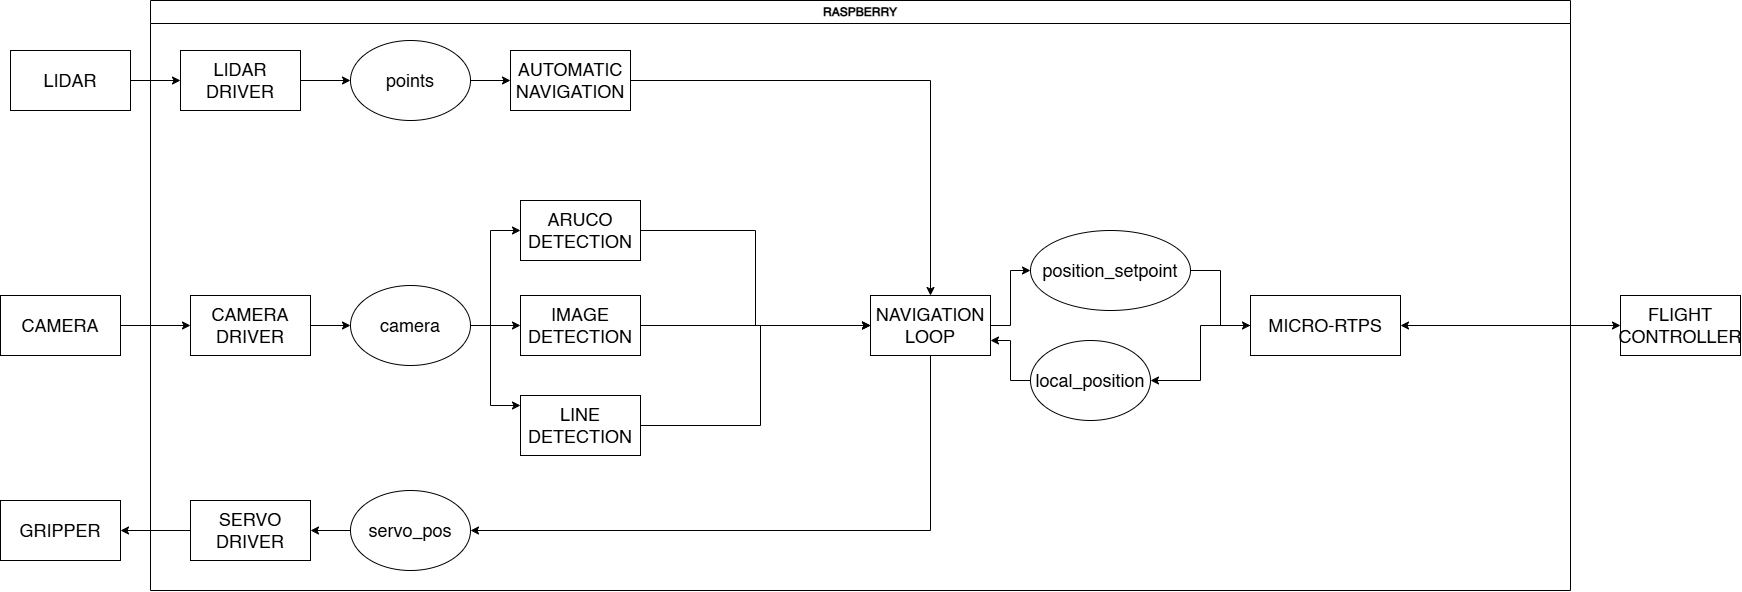

The diagram above was exported from draw.io. Its source (the exported page's mxGraphModel, read from the mxfile embedded in the PNG):
<mxGraphModel dx="1857" dy="953" grid="1" gridSize="10" guides="1" tooltips="1" connect="1" arrows="1" fold="1" page="1" pageScale="1" pageWidth="850" pageHeight="1100" math="0" shadow="0">
  <root>
    <mxCell id="0" />
    <mxCell id="1" parent="0" />
    <mxCell id="o6VZL_QBVWnj5fEu_uwG-7" value="RASPBERRY" style="swimlane;whiteSpace=wrap;html=1;movable=1;resizable=1;rotatable=1;deletable=1;editable=1;locked=0;connectable=1;" parent="1" vertex="1">
      <mxGeometry x="220" y="130" width="1420" height="590" as="geometry" />
    </mxCell>
    <mxCell id="o6VZL_QBVWnj5fEu_uwG-21" style="edgeStyle=orthogonalEdgeStyle;rounded=0;orthogonalLoop=1;jettySize=auto;html=1;" parent="o6VZL_QBVWnj5fEu_uwG-7" source="o6VZL_QBVWnj5fEu_uwG-8" target="o6VZL_QBVWnj5fEu_uwG-15" edge="1">
      <mxGeometry relative="1" as="geometry" />
    </mxCell>
    <mxCell id="o6VZL_QBVWnj5fEu_uwG-8" value="LIDAR DRIVER" style="rounded=0;whiteSpace=wrap;html=1;fontSize=18;" parent="o6VZL_QBVWnj5fEu_uwG-7" vertex="1">
      <mxGeometry x="30" y="50" width="120" height="60" as="geometry" />
    </mxCell>
    <mxCell id="0PYQPBnco-dMHcLCZX4b-3" style="edgeStyle=orthogonalEdgeStyle;rounded=0;orthogonalLoop=1;jettySize=auto;html=1;" parent="o6VZL_QBVWnj5fEu_uwG-7" source="o6VZL_QBVWnj5fEu_uwG-15" target="o6VZL_QBVWnj5fEu_uwG-23" edge="1">
      <mxGeometry relative="1" as="geometry" />
    </mxCell>
    <mxCell id="o6VZL_QBVWnj5fEu_uwG-15" value="&lt;font&gt;points&lt;/font&gt;" style="ellipse;whiteSpace=wrap;html=1;fontSize=18;" parent="o6VZL_QBVWnj5fEu_uwG-7" vertex="1">
      <mxGeometry x="200" y="40" width="120" height="80" as="geometry" />
    </mxCell>
    <mxCell id="Crf3P3_QVkCQn2WgLYOi-4" style="edgeStyle=orthogonalEdgeStyle;rounded=0;orthogonalLoop=1;jettySize=auto;html=1;" edge="1" parent="o6VZL_QBVWnj5fEu_uwG-7" source="o6VZL_QBVWnj5fEu_uwG-23" target="o6VZL_QBVWnj5fEu_uwG-53">
      <mxGeometry relative="1" as="geometry" />
    </mxCell>
    <mxCell id="o6VZL_QBVWnj5fEu_uwG-23" value="AUTOMATIC NAVIGATION" style="rounded=0;whiteSpace=wrap;html=1;fontSize=18;" parent="o6VZL_QBVWnj5fEu_uwG-7" vertex="1">
      <mxGeometry x="360" y="50" width="120" height="60" as="geometry" />
    </mxCell>
    <mxCell id="Crf3P3_QVkCQn2WgLYOi-9" style="edgeStyle=orthogonalEdgeStyle;rounded=0;orthogonalLoop=1;jettySize=auto;html=1;" edge="1" parent="o6VZL_QBVWnj5fEu_uwG-7" source="o6VZL_QBVWnj5fEu_uwG-33" target="o6VZL_QBVWnj5fEu_uwG-28">
      <mxGeometry relative="1" as="geometry" />
    </mxCell>
    <mxCell id="o6VZL_QBVWnj5fEu_uwG-33" value="position_setpoint" style="ellipse;whiteSpace=wrap;html=1;fontSize=18;" parent="o6VZL_QBVWnj5fEu_uwG-7" vertex="1">
      <mxGeometry x="880" y="230" width="160" height="80" as="geometry" />
    </mxCell>
    <mxCell id="Crf3P3_QVkCQn2WgLYOi-1" style="edgeStyle=orthogonalEdgeStyle;rounded=0;orthogonalLoop=1;jettySize=auto;html=1;entryX=0;entryY=0.5;entryDx=0;entryDy=0;" edge="1" parent="o6VZL_QBVWnj5fEu_uwG-7" source="o6VZL_QBVWnj5fEu_uwG-38" target="o6VZL_QBVWnj5fEu_uwG-53">
      <mxGeometry relative="1" as="geometry" />
    </mxCell>
    <mxCell id="o6VZL_QBVWnj5fEu_uwG-38" value="ARUCO DETECTION" style="rounded=0;whiteSpace=wrap;html=1;fontSize=18;" parent="o6VZL_QBVWnj5fEu_uwG-7" vertex="1">
      <mxGeometry x="370" y="200" width="120" height="60" as="geometry" />
    </mxCell>
    <mxCell id="Crf3P3_QVkCQn2WgLYOi-2" style="edgeStyle=orthogonalEdgeStyle;rounded=0;orthogonalLoop=1;jettySize=auto;html=1;" edge="1" parent="o6VZL_QBVWnj5fEu_uwG-7" source="o6VZL_QBVWnj5fEu_uwG-39" target="o6VZL_QBVWnj5fEu_uwG-53">
      <mxGeometry relative="1" as="geometry" />
    </mxCell>
    <mxCell id="o6VZL_QBVWnj5fEu_uwG-39" value="IMAGE DETECTION" style="rounded=0;whiteSpace=wrap;html=1;fontSize=18;" parent="o6VZL_QBVWnj5fEu_uwG-7" vertex="1">
      <mxGeometry x="370" y="295" width="120" height="60" as="geometry" />
    </mxCell>
    <mxCell id="Crf3P3_QVkCQn2WgLYOi-3" style="edgeStyle=orthogonalEdgeStyle;rounded=0;orthogonalLoop=1;jettySize=auto;html=1;" edge="1" parent="o6VZL_QBVWnj5fEu_uwG-7" source="o6VZL_QBVWnj5fEu_uwG-40" target="o6VZL_QBVWnj5fEu_uwG-53">
      <mxGeometry relative="1" as="geometry">
        <Array as="points">
          <mxPoint x="610" y="425" />
          <mxPoint x="610" y="325" />
        </Array>
      </mxGeometry>
    </mxCell>
    <mxCell id="o6VZL_QBVWnj5fEu_uwG-40" value="LINE DETECTION" style="rounded=0;whiteSpace=wrap;html=1;fontSize=18;" parent="o6VZL_QBVWnj5fEu_uwG-7" vertex="1">
      <mxGeometry x="370" y="395" width="120" height="60" as="geometry" />
    </mxCell>
    <mxCell id="o6VZL_QBVWnj5fEu_uwG-10" value="SERVO DRIVER" style="rounded=0;whiteSpace=wrap;html=1;fontSize=18;" parent="o6VZL_QBVWnj5fEu_uwG-7" vertex="1">
      <mxGeometry x="40" y="500" width="120" height="60" as="geometry" />
    </mxCell>
    <mxCell id="o6VZL_QBVWnj5fEu_uwG-19" style="edgeStyle=orthogonalEdgeStyle;rounded=0;orthogonalLoop=1;jettySize=auto;html=1;" parent="o6VZL_QBVWnj5fEu_uwG-7" source="o6VZL_QBVWnj5fEu_uwG-17" target="o6VZL_QBVWnj5fEu_uwG-10" edge="1">
      <mxGeometry relative="1" as="geometry" />
    </mxCell>
    <mxCell id="o6VZL_QBVWnj5fEu_uwG-17" value="&lt;font&gt;servo_pos&lt;/font&gt;" style="ellipse;whiteSpace=wrap;html=1;fontSize=18;" parent="o6VZL_QBVWnj5fEu_uwG-7" vertex="1">
      <mxGeometry x="200" y="490" width="120" height="80" as="geometry" />
    </mxCell>
    <mxCell id="o6VZL_QBVWnj5fEu_uwG-22" style="edgeStyle=orthogonalEdgeStyle;rounded=0;orthogonalLoop=1;jettySize=auto;html=1;" parent="o6VZL_QBVWnj5fEu_uwG-7" source="o6VZL_QBVWnj5fEu_uwG-9" target="o6VZL_QBVWnj5fEu_uwG-16" edge="1">
      <mxGeometry relative="1" as="geometry" />
    </mxCell>
    <mxCell id="o6VZL_QBVWnj5fEu_uwG-9" value="CAMERA DRIVER" style="rounded=0;whiteSpace=wrap;html=1;fontSize=18;" parent="o6VZL_QBVWnj5fEu_uwG-7" vertex="1">
      <mxGeometry x="40" y="295" width="120" height="60" as="geometry" />
    </mxCell>
    <mxCell id="o6VZL_QBVWnj5fEu_uwG-44" style="edgeStyle=orthogonalEdgeStyle;rounded=0;orthogonalLoop=1;jettySize=auto;html=1;" parent="o6VZL_QBVWnj5fEu_uwG-7" source="o6VZL_QBVWnj5fEu_uwG-16" target="o6VZL_QBVWnj5fEu_uwG-38" edge="1">
      <mxGeometry relative="1" as="geometry">
        <Array as="points">
          <mxPoint x="340" y="325" />
          <mxPoint x="340" y="230" />
        </Array>
      </mxGeometry>
    </mxCell>
    <mxCell id="o6VZL_QBVWnj5fEu_uwG-45" style="edgeStyle=orthogonalEdgeStyle;rounded=0;orthogonalLoop=1;jettySize=auto;html=1;" parent="o6VZL_QBVWnj5fEu_uwG-7" source="o6VZL_QBVWnj5fEu_uwG-16" target="o6VZL_QBVWnj5fEu_uwG-39" edge="1">
      <mxGeometry relative="1" as="geometry" />
    </mxCell>
    <mxCell id="o6VZL_QBVWnj5fEu_uwG-46" style="edgeStyle=orthogonalEdgeStyle;rounded=0;orthogonalLoop=1;jettySize=auto;html=1;" parent="o6VZL_QBVWnj5fEu_uwG-7" source="o6VZL_QBVWnj5fEu_uwG-16" target="o6VZL_QBVWnj5fEu_uwG-40" edge="1">
      <mxGeometry relative="1" as="geometry">
        <Array as="points">
          <mxPoint x="340" y="325" />
          <mxPoint x="340" y="405" />
        </Array>
      </mxGeometry>
    </mxCell>
    <mxCell id="o6VZL_QBVWnj5fEu_uwG-16" value="&lt;font&gt;camera&lt;/font&gt;" style="ellipse;whiteSpace=wrap;html=1;fontSize=18;" parent="o6VZL_QBVWnj5fEu_uwG-7" vertex="1">
      <mxGeometry x="200" y="285" width="120" height="80" as="geometry" />
    </mxCell>
    <mxCell id="0PYQPBnco-dMHcLCZX4b-2" style="edgeStyle=orthogonalEdgeStyle;rounded=0;orthogonalLoop=1;jettySize=auto;html=1;" parent="o6VZL_QBVWnj5fEu_uwG-7" source="o6VZL_QBVWnj5fEu_uwG-53" target="o6VZL_QBVWnj5fEu_uwG-17" edge="1">
      <mxGeometry relative="1" as="geometry">
        <Array as="points">
          <mxPoint x="780" y="530" />
        </Array>
      </mxGeometry>
    </mxCell>
    <mxCell id="Crf3P3_QVkCQn2WgLYOi-8" style="edgeStyle=orthogonalEdgeStyle;rounded=0;orthogonalLoop=1;jettySize=auto;html=1;entryX=0;entryY=0.5;entryDx=0;entryDy=0;" edge="1" parent="o6VZL_QBVWnj5fEu_uwG-7" source="o6VZL_QBVWnj5fEu_uwG-53" target="o6VZL_QBVWnj5fEu_uwG-33">
      <mxGeometry relative="1" as="geometry" />
    </mxCell>
    <mxCell id="o6VZL_QBVWnj5fEu_uwG-53" value="NAVIGATION LOOP" style="rounded=0;whiteSpace=wrap;html=1;fontSize=18;" parent="o6VZL_QBVWnj5fEu_uwG-7" vertex="1">
      <mxGeometry x="720" y="295" width="120" height="60" as="geometry" />
    </mxCell>
    <mxCell id="Crf3P3_QVkCQn2WgLYOi-7" style="edgeStyle=orthogonalEdgeStyle;rounded=0;orthogonalLoop=1;jettySize=auto;html=1;entryX=1;entryY=0.75;entryDx=0;entryDy=0;" edge="1" parent="o6VZL_QBVWnj5fEu_uwG-7" source="Crf3P3_QVkCQn2WgLYOi-5" target="o6VZL_QBVWnj5fEu_uwG-53">
      <mxGeometry relative="1" as="geometry" />
    </mxCell>
    <mxCell id="Crf3P3_QVkCQn2WgLYOi-5" value="local_position" style="ellipse;whiteSpace=wrap;html=1;fontSize=18;" vertex="1" parent="o6VZL_QBVWnj5fEu_uwG-7">
      <mxGeometry x="880" y="340" width="120" height="80" as="geometry" />
    </mxCell>
    <mxCell id="Crf3P3_QVkCQn2WgLYOi-10" style="edgeStyle=orthogonalEdgeStyle;rounded=0;orthogonalLoop=1;jettySize=auto;html=1;" edge="1" parent="o6VZL_QBVWnj5fEu_uwG-7" source="o6VZL_QBVWnj5fEu_uwG-28" target="Crf3P3_QVkCQn2WgLYOi-5">
      <mxGeometry relative="1" as="geometry" />
    </mxCell>
    <mxCell id="o6VZL_QBVWnj5fEu_uwG-28" value="MICRO-RTPS" style="rounded=0;whiteSpace=wrap;html=1;fontSize=18;" parent="o6VZL_QBVWnj5fEu_uwG-7" vertex="1">
      <mxGeometry x="1100" y="295" width="150" height="60" as="geometry" />
    </mxCell>
    <mxCell id="o6VZL_QBVWnj5fEu_uwG-11" style="edgeStyle=orthogonalEdgeStyle;rounded=0;orthogonalLoop=1;jettySize=auto;html=1;" parent="o6VZL_QBVWnj5fEu_uwG-7" source="o6VZL_QBVWnj5fEu_uwG-2" target="o6VZL_QBVWnj5fEu_uwG-8" edge="1">
      <mxGeometry relative="1" as="geometry" />
    </mxCell>
    <mxCell id="o6VZL_QBVWnj5fEu_uwG-2" value="LIDAR" style="rounded=0;whiteSpace=wrap;html=1;fontSize=18;" parent="o6VZL_QBVWnj5fEu_uwG-7" vertex="1">
      <mxGeometry x="-140" y="50" width="120" height="60" as="geometry" />
    </mxCell>
    <mxCell id="o6VZL_QBVWnj5fEu_uwG-3" value="CAMERA" style="rounded=0;whiteSpace=wrap;html=1;fontSize=18;" parent="o6VZL_QBVWnj5fEu_uwG-7" vertex="1">
      <mxGeometry x="-150" y="295" width="120" height="60" as="geometry" />
    </mxCell>
    <mxCell id="o6VZL_QBVWnj5fEu_uwG-12" style="edgeStyle=orthogonalEdgeStyle;rounded=0;orthogonalLoop=1;jettySize=auto;html=1;" parent="o6VZL_QBVWnj5fEu_uwG-7" source="o6VZL_QBVWnj5fEu_uwG-3" target="o6VZL_QBVWnj5fEu_uwG-9" edge="1">
      <mxGeometry relative="1" as="geometry" />
    </mxCell>
    <mxCell id="o6VZL_QBVWnj5fEu_uwG-4" value="GRIPPER" style="rounded=0;whiteSpace=wrap;html=1;fontSize=18;" parent="o6VZL_QBVWnj5fEu_uwG-7" vertex="1">
      <mxGeometry x="-150" y="500" width="120" height="60" as="geometry" />
    </mxCell>
    <mxCell id="o6VZL_QBVWnj5fEu_uwG-20" style="edgeStyle=orthogonalEdgeStyle;rounded=0;orthogonalLoop=1;jettySize=auto;html=1;" parent="o6VZL_QBVWnj5fEu_uwG-7" source="o6VZL_QBVWnj5fEu_uwG-10" target="o6VZL_QBVWnj5fEu_uwG-4" edge="1">
      <mxGeometry relative="1" as="geometry" />
    </mxCell>
    <mxCell id="o6VZL_QBVWnj5fEu_uwG-6" value="FLIGHT CONTROLLER" style="rounded=0;whiteSpace=wrap;html=1;fontSize=18;" parent="1" vertex="1">
      <mxGeometry x="1690" y="425" width="120" height="60" as="geometry" />
    </mxCell>
    <mxCell id="o6VZL_QBVWnj5fEu_uwG-29" style="edgeStyle=orthogonalEdgeStyle;rounded=0;orthogonalLoop=1;jettySize=auto;html=1;startArrow=classic;startFill=1;" parent="1" source="o6VZL_QBVWnj5fEu_uwG-28" target="o6VZL_QBVWnj5fEu_uwG-6" edge="1">
      <mxGeometry relative="1" as="geometry" />
    </mxCell>
  </root>
</mxGraphModel>